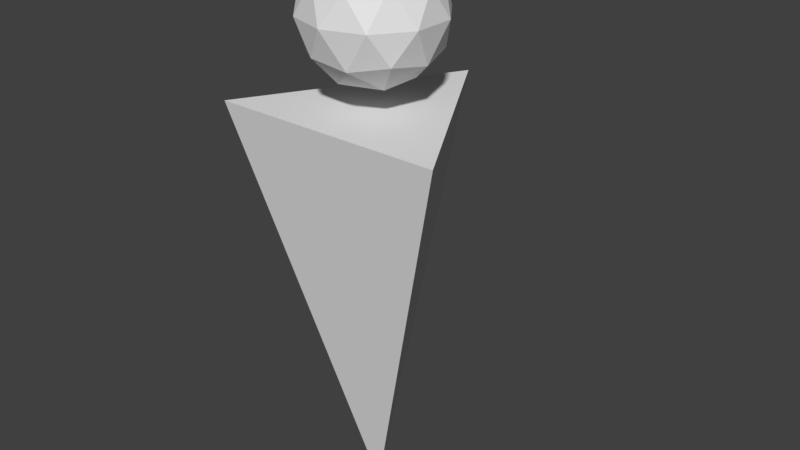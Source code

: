 # Source: person.blend  (saved by Blender 2.78.0; exported with 4.5.12 LTS)
import bpy
from mathutils import Matrix  # noqa: F401  (used for matrix-valued properties, if any)

bpy.ops.wm.read_factory_settings(use_empty=True)
scene = bpy.context.scene
scene.name = 'Scene'

# ---- collections
col_collection_1 = bpy.data.collections.new('Collection 1'); scene.collection.children.link(col_collection_1)

# ---- world
world_world = bpy.data.worlds.new('World'); scene.world = world_world
world_world.color = (0.05088, 0.05088, 0.05088)
world_world.use_sun_shadow = False
world_world.sun_shadow_jitter_overblur = 0.0
world_world.cycles.sampling_method = 'MANUAL'

# ---- meshes
me_cone = bpy.data.meshes.new('Cone')
me_cone.from_pydata([(-5.432e-14, -4.055e-07, 1.509), (0.1729, -0.1256, 1.641), (-0.06603, -0.2032, 1.641), (-0.2137, -4.41e-07, 1.641), (-0.06603, 0.2032, 1.641), (0.1729, 0.1256, 1.641), (0.06603, -0.2032, 1.855), (-0.1729, -0.1256, 1.855), (-0.1729, 0.1256, 1.855), (0.06603, 0.2032, 1.855), (0.2137, -4.984e-07, 1.855), (5.432e-14, -5.339e-07, 1.987), (-0.03881, -0.1194, 1.545), (0.1016, -0.07382, 1.545), (0.0628, -0.1933, 1.622), (0.2032, -4.359e-07, 1.622), (0.1016, 0.07382, 1.545), (-0.1256, -4.151e-07, 1.545), (-0.1644, -0.1194, 1.622), (-0.03881, 0.1194, 1.545), (-0.1644, 0.1194, 1.622), (0.0628, 0.1933, 1.622), (0.2272, -0.07382, 1.748), (0.2272, 0.07382, 1.748), (-1.086e-13, -0.2389, 1.748), (0.1404, -0.1933, 1.748), (-0.2272, -0.07382, 1.748), (-0.1404, -0.1933, 1.748), (-0.1404, 0.1933, 1.748), (-0.2272, 0.07382, 1.748), (0.1404, 0.1933, 1.748), (0.0, 0.2389, 1.748), (0.1644, -0.1194, 1.873), (-0.0628, -0.1933, 1.873), (-0.2032, -5.034e-07, 1.873), (-0.0628, 0.1933, 1.873), (0.1644, 0.1194, 1.873), (0.03881, -0.1194, 1.951), (0.1256, -5.243e-07, 1.951), (-0.1016, -0.07382, 1.951), (-0.1016, 0.07382, 1.951), (0.03881, 0.1194, 1.951), (2.335e-07, 0.4778, 1.438), (-0.4138, -0.2389, 1.438), (-2.335e-07, 1.912e-07, 0.00512), (0.4138, -0.2389, 1.438)], [], [(0, 13, 12), (1, 13, 15), (0, 12, 17), (0, 17, 19), (0, 19, 16), (1, 15, 22), (2, 14, 24), (3, 18, 26), (4, 20, 28), (5, 21, 30), (1, 22, 25), (2, 24, 27), (3, 26, 29), (4, 28, 31), (5, 30, 23), (6, 32, 37), (7, 33, 39), (8, 34, 40), (9, 35, 41), (10, 36, 38), (38, 41, 11), (38, 36, 41), (36, 9, 41), (41, 40, 11), (41, 35, 40), (35, 8, 40), (40, 39, 11), (40, 34, 39), (34, 7, 39), (39, 37, 11), (39, 33, 37), (33, 6, 37), (37, 38, 11), (37, 32, 38), (32, 10, 38), (23, 36, 10), (23, 30, 36), (30, 9, 36), (31, 35, 9), (31, 28, 35), (28, 8, 35), (29, 34, 8), (29, 26, 34), (26, 7, 34), (27, 33, 7), (27, 24, 33), (24, 6, 33), (25, 32, 6), (25, 22, 32), (22, 10, 32), (30, 31, 9), (30, 21, 31), (21, 4, 31), (28, 29, 8), (28, 20, 29), (20, 3, 29), (26, 27, 7), (26, 18, 27), (18, 2, 27), (24, 25, 6), (24, 14, 25), (14, 1, 25), (22, 23, 10), (22, 15, 23), (15, 5, 23), (16, 21, 5), (16, 19, 21), (19, 4, 21), (19, 20, 4), (19, 17, 20), (17, 3, 20), (17, 18, 3), (17, 12, 18), (12, 2, 18), (15, 16, 5), (15, 13, 16), (13, 0, 16), (12, 14, 2), (12, 13, 14), (13, 1, 14), (42, 44, 43), (43, 44, 45), (45, 44, 42), (42, 43, 45)])
me_cone.use_remesh_preserve_volume = False
me_cone.use_remesh_preserve_attributes = False
me_cone.use_mirror_vertex_groups = False
me_cone.update()

# ---- objects
ob_cone = bpy.data.objects.new('Cone', me_cone)

# ---- transforms, parenting, visibility, modifiers, constraints
ob_cone.location = (0.0, 0.0, 0.0)
ob_cone.lineart.crease_threshold = 0.0

# ---- collection membership
col_collection_1.objects.link(ob_cone)

# ---- scene / render settings (as saved in the file)
scene.frame_start = 1; scene.frame_end = 250; scene.frame_set(1)
scene.render.engine = 'BLENDER_EEVEE_NEXT'
scene.render.resolution_percentage = 50
scene.render.dither_intensity = 0.0
scene.cycles.use_denoising = False
scene.cycles.samples = 128
scene.cycles.sampling_pattern = 'TABULATED_SOBOL'
scene.cycles.light_sampling_threshold = 0.0
scene.cycles.use_adaptive_sampling = False
scene.cycles.use_light_tree = False
scene.cycles.blur_glossy = 0.0
scene.cycles.sample_clamp_indirect = 0.0
scene.view_settings.view_transform = 'Standard'
bpy.context.view_layer.update()

# ---- added for rendering (the .blend has no active camera and no usable light): camera, sun
cam_auto = bpy.data.cameras.new('AutoCamera')
cam_auto.lens = 50.0
cam_auto.sensor_width = 36.0
cam_auto.clip_end = 1000.0
ob_auto_camera = bpy.data.objects.new('AutoCamera', cam_auto)
scene.collection.objects.link(ob_auto_camera)
ob_auto_camera.location = (2.0946, -2.39407, 2.67159)
ob_auto_camera.rotation_euler = (1.09748, -7.21219e-08, 0.694738)
scene.camera = ob_auto_camera
light_auto_sun = bpy.data.lights.new('AutoSun', 'SUN')
light_auto_sun.energy = 3.0
light_auto_sun.angle = 0.0523599
ob_auto_sun = bpy.data.objects.new('AutoSun', light_auto_sun)
scene.collection.objects.link(ob_auto_sun)
ob_auto_sun.rotation_euler = (0.872665, 0.174533, 0.523599)
bpy.context.view_layer.update()

